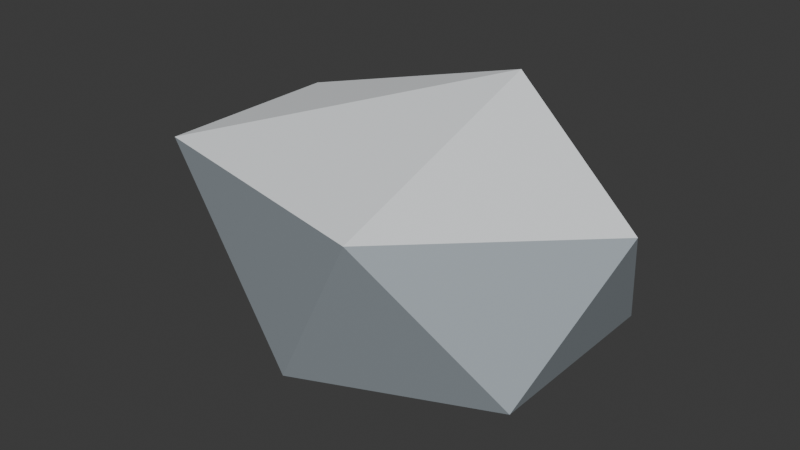 # Source: rock_formation.blend  (saved by Blender 5.2.45; exported with 4.5.12 LTS)
import bpy
from mathutils import Matrix  # noqa: F401  (used for matrix-valued properties, if any)

bpy.ops.wm.read_factory_settings(use_empty=True)
scene = bpy.context.scene
scene.name = 'Scene'

# ---- collections
col_collection = bpy.data.collections.new('Collection'); scene.collection.children.link(col_collection)

# ---- materials (node trees are filled in below, after node groups)
mat_mat_rock = bpy.data.materials.new('mat_rock')
mat_mat_snow = bpy.data.materials.new('mat_snow')

# ---- material node trees
mat_mat_rock.use_nodes = True; mat_mat_rock.node_tree.nodes.clear()
_N = mat_mat_rock.node_tree.nodes; _L = mat_mat_rock.node_tree.links
n0 = _N.new('ShaderNodeBsdfPrincipled'); n0.name = 'Principled BSDF'; n0.location = (-200, 100)
n0.inputs[0].default_value = (0.3569, 0.4039, 0.4392, 1.0)
n0.inputs[10].default_value = 0.005
n1 = _N.new('ShaderNodeOutputMaterial'); n1.name = 'Material Output'; n1.location = (200, 100)
_L.new(n0.outputs[0], n1.inputs[0])
n1.is_active_output = True
mat_mat_snow.use_nodes = True; mat_mat_snow.node_tree.nodes.clear()
_N = mat_mat_snow.node_tree.nodes; _L = mat_mat_snow.node_tree.links
n0 = _N.new('ShaderNodeBsdfPrincipled'); n0.name = 'Principled BSDF'; n0.location = (-200, 100)
n0.inputs[0].default_value = (0.9176, 0.949, 0.9725, 1.0)
n0.inputs[10].default_value = 0.005
n1 = _N.new('ShaderNodeOutputMaterial'); n1.name = 'Material Output'; n1.location = (200, 100)
_L.new(n0.outputs[0], n1.inputs[0])
n1.is_active_output = True

# ---- world
world_world = bpy.data.worlds.new('World'); scene.world = world_world
world_world.use_nodes = True; world_world.node_tree.nodes.clear()
_N = world_world.node_tree.nodes; _L = world_world.node_tree.links
n0 = _N.new('ShaderNodeOutputWorld'); n0.name = 'World Output'; n0.location = (200, 100)
n1 = _N.new('ShaderNodeBackground'); n1.name = 'Background'; n1.location = (-200, 100)
n1.inputs[0].default_value = (0.05088, 0.05088, 0.05088, 1.0)
_L.new(n1.outputs[0], n0.inputs[0])
n0.is_active_output = True
world_world.color = (0.05088, 0.05088, 0.05088)
world_world.sun_shadow_jitter_overblur = 0.0

# ---- meshes
me_icosphere = bpy.data.meshes.new('Icosphere')
me_icosphere.from_pydata([(1.158, -0.5783, -0.4025), (-0.3197, -0.6435, -0.802), (-1.431, 0.0, -0.4025), (-0.4422, 0.9357, -0.4025), (1.158, 0.5783, -0.4025), (0.4422, -0.9357, 0.4025), (-1.158, -0.5783, 0.4025), (-1.158, 0.5783, 0.4025), (1.431, 0.0, 0.4025), (0.3197, 0.6435, 0.802)], [], [(0, 1, 4), (1, 2, 3), (1, 3, 4), (0, 4, 8), (1, 0, 5), (2, 1, 6), (3, 2, 7), (4, 3, 9), (0, 8, 5), (1, 5, 6), (2, 6, 7), (3, 7, 9), (4, 9, 8), (5, 8, 9), (6, 5, 9), (7, 6, 9)])
me_icosphere.polygons.foreach_set('material_index', [0, 0, 0, 0, 0, 0, 0, 0, 0, 0, 0, 0, 0, 1, 1, 1])
_uv = me_icosphere.uv_layers.new(name='UVMap')
_uv.uv.foreach_set('vector', [0.2727, 0.1575, 0.3636, 0.0, 0.4545, 0.1575, 0.7273, 0.0, 0.8182, 0.1575, 0.6364, 0.1575, 0.5455, 0.0, 0.6364, 0.1575, 0.4545, 0.1575, 0.2727, 0.1575, 0.4545, 0.1575, 0.3636, 0.3149, 0.1272, 0.0946, 0.2727, 0.1575, 0.1818, 0.3149, 0.8182, 0.1575, 0.9637, 0.0946, 0.9091, 0.3149, 0.6364, 0.1575, 0.8182, 0.1575, 0.7273, 0.3149, 0.4545, 0.1575, 0.6364, 0.1575, 0.5092, 0.3778, 0.2727, 0.1575, 0.3636, 0.3149, 0.1818, 0.3149, 0.1272, 0.0946, 0.1818, 0.3149, 0.0, 0.3149, 0.8182, 0.1575, 0.9091, 0.3149, 0.7273, 0.3149, 0.6364, 0.1575, 0.7273, 0.3149, 0.5092, 0.3778, 0.4545, 0.1575, 0.5092, 0.3778, 0.3636, 0.3149, 0.1818, 0.3149, 0.3636, 0.3149, 0.2727, 0.4724, 0.0, 0.3149, 0.1818, 0.3149, 0.09091, 0.4724, 0.7273, 0.3149, 0.9091, 0.3149, 0.8182, 0.4724])
me_icosphere.materials.append(mat_mat_rock)
me_icosphere.materials.append(mat_mat_snow)
me_icosphere.update()

# ---- objects
ob_rock_formation = bpy.data.objects.new('rock_formation', me_icosphere)

# ---- transforms, parenting, visibility, modifiers, constraints
ob_rock_formation.location = (0.0, 0.0, 0.8)

# ---- collection membership
col_collection.objects.link(ob_rock_formation)

# ---- scene / render settings (as saved in the file)
scene.frame_start = 1; scene.frame_end = 250; scene.frame_set(1)
scene.render.engine = 'BLENDER_EEVEE_NEXT'
scene.render.bake_bias = 0.0
scene.render.bake_samples = 0
scene.render.compositor_device = 'GPU'
scene.eevee.use_volume_custom_range = False
scene.eevee.fast_gi_thickness_near = 0.1
scene.eevee.fast_gi_thickness_far = 0.0
scene.eevee.ray_tracing_options.screen_trace_thickness = 0.1
bpy.context.view_layer.update()

# ---- added for rendering (the .blend has no active camera and no usable light): camera, sun
cam_auto = bpy.data.cameras.new('AutoCamera')
cam_auto.lens = 50.0
cam_auto.sensor_width = 36.0
cam_auto.clip_end = 1000.0
ob_auto_camera = bpy.data.objects.new('AutoCamera', cam_auto)
scene.collection.objects.link(ob_auto_camera)
ob_auto_camera.location = (3.49475, -4.1937, 3.5958)
ob_auto_camera.rotation_euler = (1.09748, -7.21219e-08, 0.694738)
scene.camera = ob_auto_camera
light_auto_sun = bpy.data.lights.new('AutoSun', 'SUN')
light_auto_sun.energy = 3.0
light_auto_sun.angle = 0.0523599
ob_auto_sun = bpy.data.objects.new('AutoSun', light_auto_sun)
scene.collection.objects.link(ob_auto_sun)
ob_auto_sun.rotation_euler = (0.872665, 0.174533, 0.523599)
bpy.context.view_layer.update()
